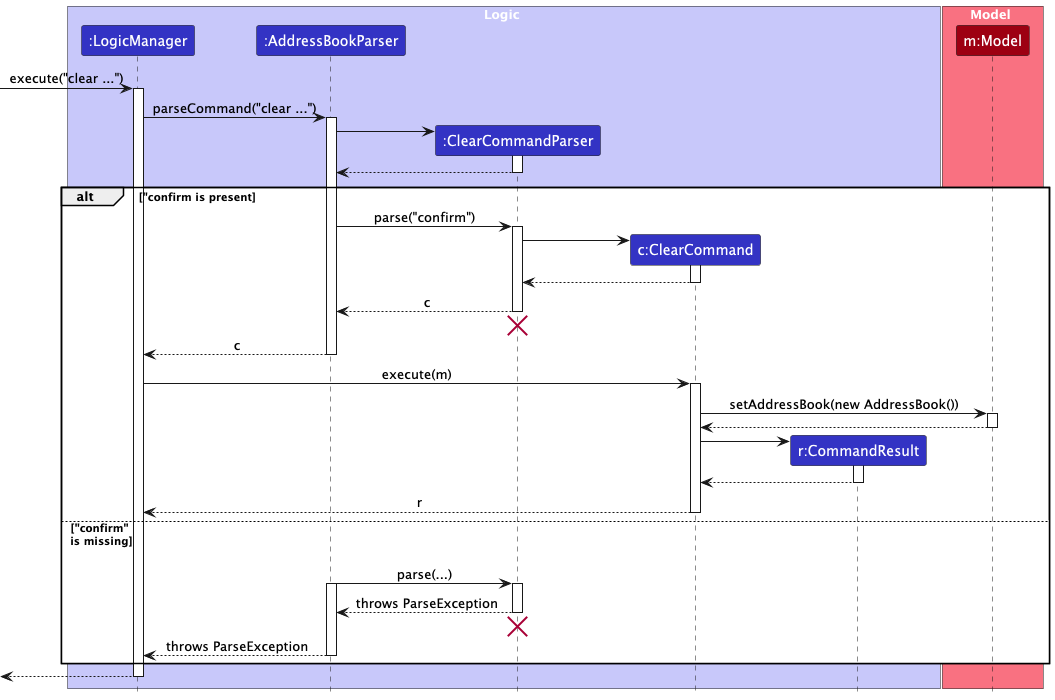

The diagram above was rendered by PlantUML. Its source (embedded in the PNG):
@startuml
!include style.puml
skinparam ArrowFontStyle plain

box Logic LOGIC_COLOR_T1
participant ":LogicManager" as LogicManager LOGIC_COLOR
participant ":AddressBookParser" as AddressBookParser LOGIC_COLOR
participant ":ClearCommandParser" as ClearCommandParser LOGIC_COLOR
participant "c:ClearCommand" as ClearCommand LOGIC_COLOR
participant "r:CommandResult" as CommandResult LOGIC_COLOR
end box

box Model MODEL_COLOR_T1
participant "m:Model" as Model MODEL_COLOR
end box

[-> LogicManager : execute("clear ...")
activate LogicManager

LogicManager -> AddressBookParser : parseCommand("clear ...")
activate AddressBookParser

create ClearCommandParser
AddressBookParser -> ClearCommandParser
activate ClearCommandParser

ClearCommandParser --> AddressBookParser
deactivate ClearCommandParser

alt "confirm is present
    AddressBookParser -> ClearCommandParser : parse("confirm")
    activate ClearCommandParser
    create ClearCommand
    ClearCommandParser -> ClearCommand
    activate ClearCommand
    ClearCommand --> ClearCommandParser
    deactivate ClearCommand

    ClearCommandParser --> AddressBookParser : c
    deactivate ClearCommandParser
    'Hidden arrow to position the destroy marker below the end of the activation bar.
    ClearCommandParser -[hidden]-> AddressBookParser
    destroy ClearCommandParser

    AddressBookParser --> LogicManager : c
    deactivate AddressBookParser

    LogicManager -> ClearCommand : execute(m)
    activate ClearCommand

    ClearCommand -> Model : setAddressBook(new AddressBook())
    activate Model

    Model --> ClearCommand
    deactivate Model

    create CommandResult
    ClearCommand -> CommandResult
    activate CommandResult

    CommandResult --> ClearCommand
    deactivate CommandResult

    ClearCommand --> LogicManager : r
    deactivate ClearCommand

else "confirm"\n is missing
    'Add a hidden arrow to adjust the position of the deactivation
    ClearCommandParser -[hidden]-> AddressBookParser
    AddressBookParser -> ClearCommandParser : parse(...)
    activate AddressBookParser
    activate ClearCommandParser
    ClearCommandParser --> AddressBookParser : throws ParseException
    deactivate ClearCommandParser
    'Hidden arrow to position the destroy marker below the end of the activation bar.
    ClearCommandParser -[hidden]-> AddressBookParser
    destroy ClearCommandParser
    AddressBookParser --> LogicManager : throws ParseException
    deactivate AddressBookParser
end

[<--LogicManager
deactivate LogicManager
@enduml